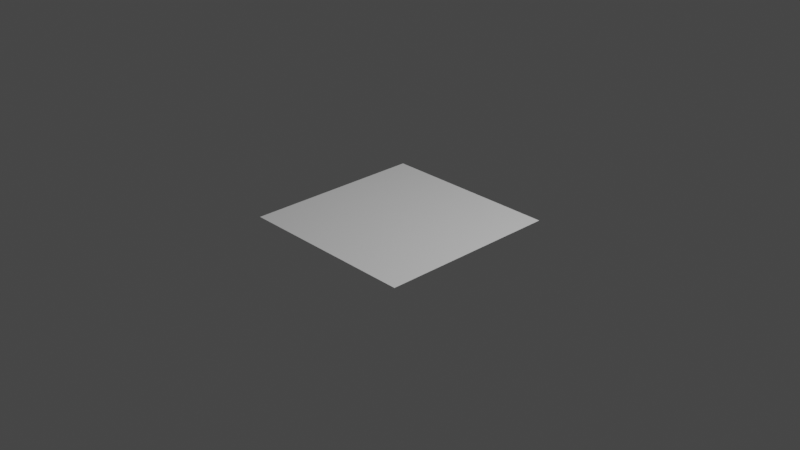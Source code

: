 # Source: FlatPlane.blend  (saved by Blender 3.6.13; exported with 4.5.12 LTS)
import bpy
from mathutils import Matrix  # noqa: F401  (used for matrix-valued properties, if any)

bpy.ops.wm.read_factory_settings(use_empty=True)
scene = bpy.context.scene
scene.name = 'Scene'

# ---- collections
col_collection = bpy.data.collections.new('Collection'); scene.collection.children.link(col_collection)

# ---- world
world_world = bpy.data.worlds.new('World'); scene.world = world_world
world_world.use_nodes = True; world_world.node_tree.nodes.clear()
_N = world_world.node_tree.nodes; _L = world_world.node_tree.links
n0 = _N.new('ShaderNodeOutputWorld'); n0.name = 'World Output'; n0.location = (300, 300)
n1 = _N.new('ShaderNodeBackground'); n1.name = 'Background'; n1.location = (10, 300)
n1.inputs[0].default_value = (0.05088, 0.05088, 0.05088, 1.0)
_L.new(n1.outputs[0], n0.inputs[0])
n0.is_active_output = True
world_world.color = (0.05088, 0.05088, 0.05088)
world_world.use_sun_shadow = False
world_world.sun_shadow_jitter_overblur = 0.0

# ---- cameras
cam_camera = bpy.data.cameras.new('Camera')
cam_camera.clip_end = 100.0
cam_camera.ortho_scale = 7.314

# ---- lights
light_light = bpy.data.lights.new('Light', 'POINT')
light_light.transmission_factor = 0.0
light_light.energy = 1000.0
light_light.shadow_soft_size = 0.1
light_light.shadow_maximum_resolution = 0.006
light_light.use_absolute_resolution = True

# ---- meshes
me_plane = bpy.data.meshes.new('Plane')
me_plane.from_pydata([(-1.0, -1.0, 0.0), (1.0, -1.0, 0.0), (-1.0, 1.0, 0.0), (1.0, 1.0, 0.0)], [], [(0, 1, 3, 2)])
_uv = me_plane.uv_layers.new(name='UVMap')
_uv.uv.foreach_set('vector', [0.9999, 0.9999, 0.0001001, 0.9999, 9.995e-05, 0.0001002, 0.9999, 0.0001])
me_plane.update()

# ---- objects
ob_light = bpy.data.objects.new('Light', light_light)
ob_camera = bpy.data.objects.new('Camera', cam_camera)
ob_plane = bpy.data.objects.new('Plane', me_plane)

# ---- transforms, parenting, visibility, modifiers, constraints
ob_light.location = (4.076, 1.005, 5.904)
ob_light.rotation_euler = (0.6503, 0.05522, 1.866)
ob_light.lock_rotations_4d = False
ob_light.empty_display_type = 'ARROWS'
ob_light.color = (0.0, 0.0, 0.0, 0.0)
ob_light.lineart.crease_threshold = 0.0
ob_camera.location = (7.359, -6.926, 4.958)
ob_camera.rotation_euler = (1.109, 0.0, 0.8149)
ob_camera.lock_rotations_4d = False
ob_camera.empty_display_type = 'ARROWS'
ob_camera.color = (0.0, 0.0, 0.0, 0.0)
ob_camera.display_type = 'WIRE'
ob_camera.lineart.crease_threshold = 0.0
ob_plane.location = (0.0, 0.0, 0.0)

# ---- collection membership
col_collection.objects.link(ob_light)
col_collection.objects.link(ob_camera)
col_collection.objects.link(ob_plane)

# ---- scene / render settings (as saved in the file)
scene.camera = ob_camera
scene.frame_start = 1; scene.frame_end = 250; scene.frame_set(18)
scene.render.engine = 'BLENDER_EEVEE_NEXT'
scene.cycles.sampling_pattern = 'TABULATED_SOBOL'
scene.view_settings.view_transform = 'Filmic'
bpy.context.view_layer.update()
